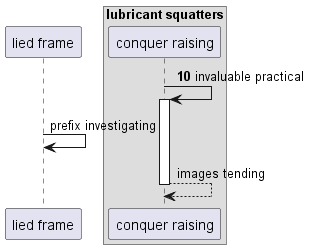

The diagram above was rendered by PlantUML. Its source (embedded in the PNG):
@startuml
participant "lied frame" as 0
box "lubricant squatters"
participant "conquer raising" as 1
end box
autonumber 10 8
1 -> 1++ : invaluable practical
autonumber stop
0 -> 0: prefix investigating
return images tending
@enduml